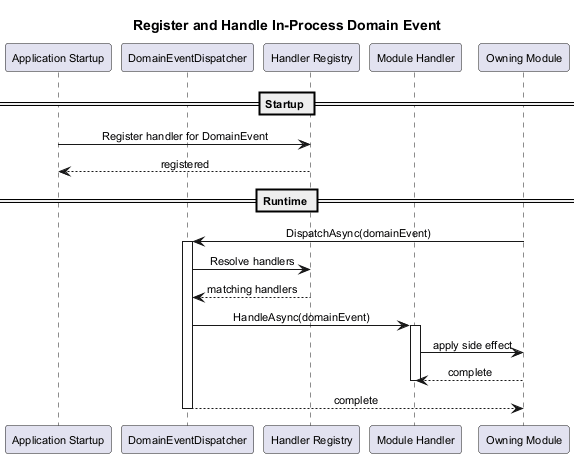

The diagram above was rendered by PlantUML. Its source (embedded in the PNG):
@startuml sequence-subscribe-event

skinparam defaultFontSize 11
skinparam shadowing false
skinparam sequenceMessageAlign center
skinparam pageMargin 10

title Register and Handle In-Process Domain Event

participant "Application Startup" as Startup
participant "DomainEventDispatcher" as Dispatcher
participant "Handler Registry" as Registry
participant "Module Handler" as Handler
participant "Owning Module" as Module

== Startup ==

Startup -> Registry : Register handler for DomainEvent
Registry --> Startup : registered

== Runtime ==

Module -> Dispatcher : DispatchAsync(domainEvent)
activate Dispatcher
Dispatcher -> Registry : Resolve handlers
Registry --> Dispatcher : matching handlers
Dispatcher -> Handler : HandleAsync(domainEvent)
activate Handler
Handler -> Module : apply side effect
Module --> Handler : complete
deactivate Handler
Dispatcher --> Module : complete
deactivate Dispatcher

@enduml